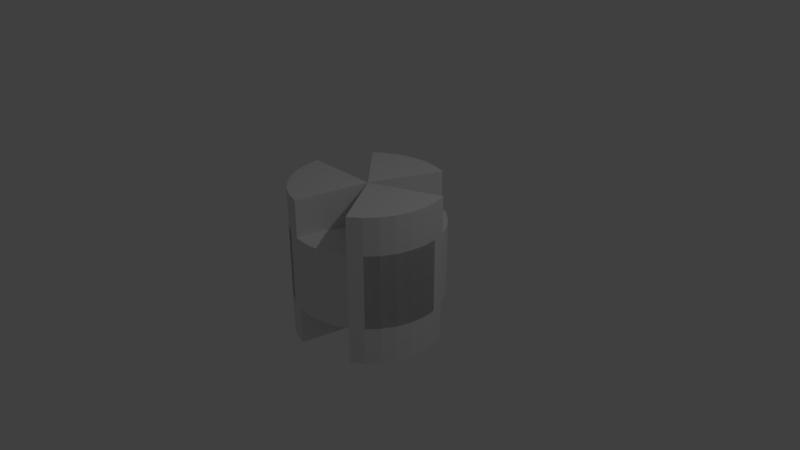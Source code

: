 # Source: FlyWheel_3_3.blend  (saved by Blender 2.79.0; exported with 4.5.12 LTS)
import bpy
from mathutils import Matrix  # noqa: F401  (used for matrix-valued properties, if any)

bpy.ops.wm.read_factory_settings(use_empty=True)
scene = bpy.context.scene
scene.name = 'Scene'

# ---- collections
col_collection_1 = bpy.data.collections.new('Collection 1'); scene.collection.children.link(col_collection_1)
col_collection_5 = bpy.data.collections.new('Collection 5'); scene.collection.children.link(col_collection_5)

# ---- world
world_world = bpy.data.worlds.new('World'); scene.world = world_world
world_world.color = (0.05088, 0.05088, 0.05088)
world_world.use_sun_shadow = False
world_world.sun_shadow_jitter_overblur = 0.0
world_world.cycles.sampling_method = 'MANUAL'

# ---- cameras
cam_camera = bpy.data.cameras.new('Camera')
cam_camera.clip_end = 100.0
cam_camera.lens = 35.0
cam_camera.sensor_width = 32.0
cam_camera.sensor_height = 18.0
cam_camera.ortho_scale = 7.314
cam_camera.dof.focus_distance = 0.0
cam_camera.dof.aperture_fstop = 128.0

# ---- lights
light_lamp = bpy.data.lights.new('Lamp', 'POINT')
light_lamp.transmission_factor = 0.0
light_lamp.cutoff_distance = 30.0
light_lamp.energy = 100.0
light_lamp.shadow_buffer_clip_start = 1.001
light_lamp.shadow_soft_size = 0.1
light_lamp.shadow_maximum_resolution = 0.006
light_lamp.use_absolute_resolution = True

# ---- meshes
me_cylinder_001 = bpy.data.meshes.new('Cylinder.001')
me_cylinder_001.from_pydata([(0.0, 1.0, -1.0), (0.0, 1.0, 1.0), (0.1951, 0.9808, -1.0), (0.1951, 0.9808, 1.0), (0.3827, 0.9239, -1.0), (0.3827, 0.9239, 1.0), (0.5556, 0.8315, -1.0), (0.5556, 0.8315, 1.0), (0.7071, 0.7071, -1.0), (0.7071, 0.7071, 1.0), (0.8315, 0.5556, -1.0), (0.8315, 0.5556, 1.0), (0.9239, 0.3827, -1.0), (0.9239, 0.3827, 1.0), (0.9808, 0.1951, -1.0), (0.9808, 0.1951, 1.0), (1.0, 7.55e-08, -1.0), (1.0, 7.55e-08, 1.0), (0.9808, -0.1951, -1.0), (0.9808, -0.1951, 1.0), (0.9239, -0.3827, -1.0), (0.9239, -0.3827, 1.0), (0.8315, -0.5556, -1.0), (0.8315, -0.5556, 1.0), (0.7071, -0.7071, -1.0), (0.7071, -0.7071, 1.0), (0.5556, -0.8315, -1.0), (0.5556, -0.8315, 1.0), (0.3827, -0.9239, -1.0), (0.3827, -0.9239, 1.0), (0.1951, -0.9808, -1.0), (0.1951, -0.9808, 1.0), (-3.258e-07, -1.0, -1.0), (-3.258e-07, -1.0, 1.0), (-0.1951, -0.9808, -1.0), (-0.1951, -0.9808, 1.0), (-0.3827, -0.9239, -1.0), (-0.3827, -0.9239, 1.0), (-0.5556, -0.8315, -1.0), (-0.5556, -0.8315, 1.0), (-0.7071, -0.7071, -1.0), (-0.7071, -0.7071, 1.0), (-0.8315, -0.5556, -1.0), (-0.8315, -0.5556, 1.0), (-0.9239, -0.3827, -1.0), (-0.9239, -0.3827, 1.0), (-0.9808, -0.1951, -1.0), (-0.9808, -0.1951, 1.0), (-1.0, 9.656e-07, -1.0), (-1.0, 9.656e-07, 1.0), (-0.9808, 0.1951, -1.0), (-0.9808, 0.1951, 1.0), (-0.9239, 0.3827, -1.0), (-0.9239, 0.3827, 1.0), (-0.8315, 0.5556, -1.0), (-0.8315, 0.5556, 1.0), (-0.7071, 0.7071, -1.0), (-0.7071, 0.7071, 1.0), (-0.5556, 0.8315, -1.0), (-0.5556, 0.8315, 1.0), (-0.3827, 0.9239, -1.0), (-0.3827, 0.9239, 1.0), (-0.1951, 0.9808, -1.0), (-0.1951, 0.9808, 1.0)], [], [(0, 1, 3, 2), (2, 3, 5, 4), (4, 5, 7, 6), (6, 7, 9, 8), (8, 9, 11, 10), (10, 11, 13, 12), (12, 13, 15, 14), (14, 15, 17, 16), (16, 17, 19, 18), (18, 19, 21, 20), (20, 21, 23, 22), (22, 23, 25, 24), (24, 25, 27, 26), (26, 27, 29, 28), (28, 29, 31, 30), (30, 31, 33, 32), (32, 33, 35, 34), (34, 35, 37, 36), (36, 37, 39, 38), (38, 39, 41, 40), (40, 41, 43, 42), (42, 43, 45, 44), (44, 45, 47, 46), (46, 47, 49, 48), (48, 49, 51, 50), (50, 51, 53, 52), (52, 53, 55, 54), (54, 55, 57, 56), (56, 57, 59, 58), (58, 59, 61, 60), (3, 1, 63, 61, 59, 57, 55, 53, 51, 49, 47, 45, 43, 41, 39, 37, 35, 33, 31, 29, 27, 25, 23, 21, 19, 17, 15, 13, 11, 9, 7, 5), (60, 61, 63, 62), (62, 63, 1, 0), (0, 2, 4, 6, 8, 10, 12, 14, 16, 18, 20, 22, 24, 26, 28, 30, 32, 34, 36, 38, 40, 42, 44, 46, 48, 50, 52, 54, 56, 58, 60, 62)])
me_cylinder_001.use_remesh_preserve_volume = False
me_cylinder_001.use_remesh_preserve_attributes = False
me_cylinder_001.use_mirror_vertex_groups = False
me_cylinder_001.update()
me_cylinder = bpy.data.meshes.new('Cylinder')
me_cylinder.from_pydata([(0.0, 1.0, -1.0), (0.0, 1.0, 1.0), (0.1951, 0.9808, -1.0), (0.1951, 0.9808, 1.0), (0.3827, 0.9239, -1.0), (0.3827, 0.9239, 1.0), (0.0, 0.0, -1.0), (0.0, 0.0, 1.0), (0.9239, 0.3827, -1.0), (0.9239, 0.3827, 1.0), (0.9808, 0.1951, -1.0), (0.9808, 0.1951, 1.0), (1.0, 7.55e-08, -1.0), (1.0, 7.55e-08, 1.0), (0.9808, -0.1951, -1.0), (0.9808, -0.1951, 1.0), (0.9239, -0.3827, -1.0), (0.9239, -0.3827, 1.0), (0.8315, -0.5556, -1.0), (0.8315, -0.5556, 1.0), (0.7071, -0.7071, -1.0), (0.7071, -0.7071, 1.0), (0.5556, -0.8315, -1.0), (0.5556, -0.8315, 1.0), (-0.1951, -0.9808, -1.0), (-0.1951, -0.9808, 1.0), (-0.3827, -0.9239, -1.0), (-0.3827, -0.9239, 1.0), (-0.5556, -0.8315, -1.0), (-0.5556, -0.8315, 1.0), (-0.7071, -0.7071, -1.0), (-0.7071, -0.7071, 1.0), (-0.8315, -0.5556, -1.0), (-0.8315, -0.5556, 1.0), (-0.9239, -0.3827, -1.0), (-0.9239, -0.3827, 1.0), (-0.9808, -0.1951, -1.0), (-0.9808, -0.1951, 1.0), (-1.0, 9.656e-07, -1.0), (-1.0, 9.656e-07, 1.0), (-0.7071, 0.7071, -1.0), (-0.7071, 0.7071, 1.0), (-0.5556, 0.8315, -1.0), (-0.5556, 0.8315, 1.0), (-0.3827, 0.9239, -1.0), (-0.3827, 0.9239, 1.0), (-0.1951, 0.9808, -1.0), (-0.1951, 0.9808, 1.0)], [], [(0, 1, 3, 2), (2, 3, 5, 4), (8, 9, 11, 10), (10, 11, 13, 12), (12, 13, 15, 14), (14, 15, 17, 16), (16, 17, 19, 18), (18, 19, 21, 20), (20, 21, 23, 22), (24, 25, 27, 26), (26, 27, 29, 28), (28, 29, 31, 30), (30, 31, 33, 32), (32, 33, 35, 34), (34, 35, 37, 36), (36, 37, 39, 38), (40, 41, 43, 42), (42, 43, 45, 44), (44, 45, 47, 46), (46, 47, 1, 0), (11, 9, 7, 23, 21, 19, 17, 15, 13), (3, 1, 47, 45, 43, 41, 7, 5), (27, 25, 7, 39, 37, 35, 33, 31, 29), (0, 2, 4, 6, 40, 42, 44, 46), (8, 10, 12, 14, 16, 18, 20, 22, 6), (24, 26, 28, 30, 32, 34, 36, 38, 6)])
me_cylinder.use_remesh_preserve_volume = False
me_cylinder.use_remesh_preserve_attributes = False
me_cylinder.use_mirror_vertex_groups = False
me_cylinder.update()
me_cylinder_dead = bpy.data.meshes.new('Cylinder.DEAD')
me_cylinder_dead.from_pydata([(-3.258e-07, 0.0, -1.0), (0.0, 0.0, 1.0), (0.1951, 0.9808, -1.0), (0.1951, 0.9808, 1.0), (0.3827, 0.9239, -1.0), (0.3827, 0.9239, 1.0), (0.9239, 0.3827, -1.0), (0.9239, 0.3827, 1.0), (0.9808, 0.1951, -1.0), (0.9808, 0.1951, 1.0), (0.7071, -0.7071, -1.0), (0.7071, -0.7071, 1.0), (0.5556, -0.8315, -1.0), (0.5556, -0.8315, 1.0), (-0.1951, -0.9808, -1.0), (-0.1951, -0.9808, 1.0), (-0.3827, -0.9239, -1.0), (-0.3827, -0.9239, 1.0), (-0.9808, -0.1951, -1.0), (-0.9808, -0.1951, 1.0), (-1.0, 9.656e-07, -1.0), (-1.0, 9.656e-07, 1.0), (-0.7071, 0.7071, -1.0), (-0.7071, 0.7071, 1.0), (-0.5556, 0.8315, -1.0), (-0.5556, 0.8315, 1.0)], [], [(0, 1, 3, 2), (2, 3, 5, 4), (7, 1, 9), (5, 1, 0, 4), (22, 24, 0), (0, 1, 7, 6), (6, 7, 9, 8), (20, 0, 18), (9, 1, 0, 8), (0, 2, 4), (0, 1, 11, 10), (10, 11, 13, 12), (0, 6, 8), (13, 1, 0, 12), (0, 1, 15, 14), (14, 15, 17, 16), (16, 17, 1, 0), (3, 1, 5), (19, 1, 21), (0, 1, 19, 18), (18, 19, 21, 20), (1, 25, 23), (21, 1, 0, 20), (11, 1, 13), (0, 1, 23, 22), (22, 23, 25, 24), (15, 1, 17), (25, 1, 0, 24), (0, 14, 16)])
me_cylinder_dead.use_remesh_preserve_volume = False
me_cylinder_dead.use_remesh_preserve_attributes = False
me_cylinder_dead.use_mirror_vertex_groups = False
me_cylinder_dead.update()

# ---- objects
ob_lamp = bpy.data.objects.new('Lamp', light_lamp)
ob_camera = bpy.data.objects.new('Camera', cam_camera)
ob_cylinder_trigger = bpy.data.objects.new('Cylinder.TRIGGER', me_cylinder_001)
ob_cylinder_live = bpy.data.objects.new('Cylinder.LIVE', me_cylinder)
ob_cylinder_dead = bpy.data.objects.new('Cylinder.DEAD', me_cylinder_dead)

# ---- transforms, parenting, visibility, modifiers, constraints
ob_lamp.location = (4.076, 1.005, 5.904)
ob_lamp.rotation_euler = (0.6503, 0.05522, 1.866)
ob_lamp.lock_rotations_4d = False
ob_lamp.empty_display_type = 'ARROWS'
ob_lamp.color = (0.0, 0.0, 0.0, 0.0)
ob_lamp.lineart.crease_threshold = 0.0
ob_camera.location = (7.481, -6.508, 5.344)
ob_camera.rotation_euler = (1.109, 0.0, 0.8149)
ob_camera.lock_rotations_4d = False
ob_camera.empty_display_type = 'ARROWS'
ob_camera.color = (0.0, 0.0, 0.0, 0.0)
ob_camera.display_type = 'WIRE'
ob_camera.lineart.crease_threshold = 0.0
ob_cylinder_trigger.location = (0.0, 0.0, 0.0)
ob_cylinder_trigger.scale = (1.0, 1.0, 0.5)
ob_cylinder_trigger.lineart.crease_threshold = 0.0
ob_cylinder_live.location = (0.0, 0.0, 0.0)
ob_cylinder_live.lineart.crease_threshold = 0.0
ob_cylinder_dead.location = (0.0, 0.0, 0.0)
ob_cylinder_dead.scale = (1.001, 1.001, 1.001)
ob_cylinder_dead.lineart.crease_threshold = 0.0

# ---- collection membership
col_collection_1.objects.link(ob_lamp)
col_collection_1.objects.link(ob_camera)
col_collection_5.objects.link(ob_cylinder_trigger)
col_collection_5.objects.link(ob_cylinder_live)
col_collection_5.objects.link(ob_cylinder_dead)

# ---- scene / render settings (as saved in the file)
scene.camera = ob_camera
scene.frame_start = 1; scene.frame_end = 250; scene.frame_set(1)
scene.render.engine = 'BLENDER_EEVEE_NEXT'
scene.render.resolution_percentage = 50
scene.render.dither_intensity = 0.0
scene.cycles.use_denoising = False
scene.cycles.samples = 128
scene.cycles.sampling_pattern = 'TABULATED_SOBOL'
scene.cycles.use_adaptive_sampling = False
scene.cycles.use_light_tree = False
scene.cycles.blur_glossy = 0.0
scene.cycles.sample_clamp_indirect = 0.0
scene.view_settings.view_transform = 'Standard'
bpy.context.view_layer.update()
